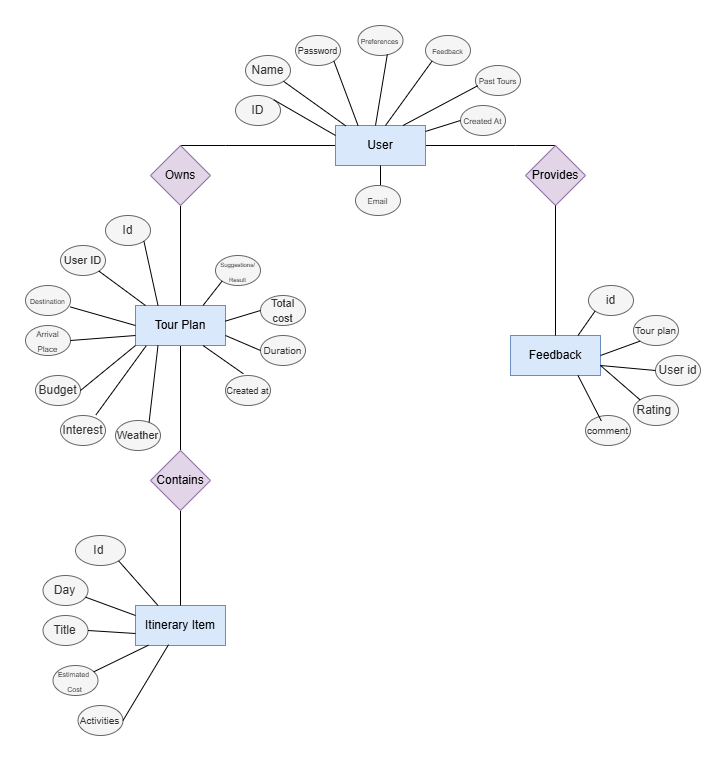

The diagram above was exported from draw.io. Its source (the exported page's mxGraphModel, read from the mxfile embedded in the PNG):
<mxGraphModel dx="3473" dy="1873" grid="1" gridSize="10" guides="1" tooltips="1" connect="1" arrows="1" fold="1" page="1" pageScale="1" pageWidth="1100" pageHeight="850" math="0" shadow="0">
  <root>
    <mxCell id="0" />
    <mxCell id="1" parent="0" />
    <mxCell id="QwkyRj019BqBMrgrJObA-1" style="edgeStyle=orthogonalEdgeStyle;rounded=0;orthogonalLoop=1;jettySize=auto;html=1;endArrow=none;startFill=0;" edge="1" parent="1" source="QwkyRj019BqBMrgrJObA-2" target="QwkyRj019BqBMrgrJObA-11">
      <mxGeometry relative="1" as="geometry" />
    </mxCell>
    <mxCell id="QwkyRj019BqBMrgrJObA-2" value="Tour Plan" style="rounded=0;whiteSpace=wrap;html=1;fillColor=#dae8fc;strokeColor=#6c8ebf;" vertex="1" parent="1">
      <mxGeometry x="170" y="300" width="90" height="40" as="geometry" />
    </mxCell>
    <mxCell id="QwkyRj019BqBMrgrJObA-3" value="Itinerary Item" style="rounded=0;whiteSpace=wrap;html=1;fillColor=#dae8fc;strokeColor=#6c8ebf;" vertex="1" parent="1">
      <mxGeometry x="170" y="600" width="90" height="40" as="geometry" />
    </mxCell>
    <mxCell id="QwkyRj019BqBMrgrJObA-4" style="edgeStyle=orthogonalEdgeStyle;rounded=0;orthogonalLoop=1;jettySize=auto;html=1;entryX=0.5;entryY=0;entryDx=0;entryDy=0;endArrow=none;startFill=0;" edge="1" parent="1" source="QwkyRj019BqBMrgrJObA-6" target="QwkyRj019BqBMrgrJObA-9">
      <mxGeometry relative="1" as="geometry">
        <Array as="points">
          <mxPoint x="260" y="140" />
          <mxPoint x="260" y="140" />
        </Array>
      </mxGeometry>
    </mxCell>
    <mxCell id="QwkyRj019BqBMrgrJObA-5" style="edgeStyle=orthogonalEdgeStyle;rounded=0;orthogonalLoop=1;jettySize=auto;html=1;entryX=0.5;entryY=0;entryDx=0;entryDy=0;endArrow=none;startFill=0;" edge="1" parent="1" source="QwkyRj019BqBMrgrJObA-6" target="QwkyRj019BqBMrgrJObA-12">
      <mxGeometry relative="1" as="geometry">
        <Array as="points">
          <mxPoint x="550" y="140" />
          <mxPoint x="550" y="140" />
        </Array>
      </mxGeometry>
    </mxCell>
    <mxCell id="QwkyRj019BqBMrgrJObA-6" value="User" style="rounded=0;whiteSpace=wrap;html=1;fillColor=#dae8fc;strokeColor=#6c8ebf;" vertex="1" parent="1">
      <mxGeometry x="370" y="120" width="90" height="40" as="geometry" />
    </mxCell>
    <mxCell id="QwkyRj019BqBMrgrJObA-7" value="Feedback" style="rounded=0;whiteSpace=wrap;html=1;fillColor=#dae8fc;strokeColor=#6c8ebf;" vertex="1" parent="1">
      <mxGeometry x="545" y="330" width="90" height="40" as="geometry" />
    </mxCell>
    <mxCell id="QwkyRj019BqBMrgrJObA-8" style="edgeStyle=orthogonalEdgeStyle;rounded=0;orthogonalLoop=1;jettySize=auto;html=1;entryX=0.5;entryY=0;entryDx=0;entryDy=0;endArrow=none;startFill=0;" edge="1" parent="1" source="QwkyRj019BqBMrgrJObA-9" target="QwkyRj019BqBMrgrJObA-2">
      <mxGeometry relative="1" as="geometry" />
    </mxCell>
    <mxCell id="QwkyRj019BqBMrgrJObA-9" value="Owns" style="rhombus;whiteSpace=wrap;html=1;fillColor=#e1d5e7;strokeColor=#9673a6;" vertex="1" parent="1">
      <mxGeometry x="185" y="140" width="60" height="60" as="geometry" />
    </mxCell>
    <mxCell id="QwkyRj019BqBMrgrJObA-10" style="edgeStyle=orthogonalEdgeStyle;rounded=0;orthogonalLoop=1;jettySize=auto;html=1;endArrow=none;startFill=0;" edge="1" parent="1" source="QwkyRj019BqBMrgrJObA-11" target="QwkyRj019BqBMrgrJObA-3">
      <mxGeometry relative="1" as="geometry" />
    </mxCell>
    <mxCell id="QwkyRj019BqBMrgrJObA-11" value="Contains" style="rhombus;whiteSpace=wrap;html=1;fillColor=#e1d5e7;strokeColor=#9673a6;" vertex="1" parent="1">
      <mxGeometry x="185" y="445" width="60" height="60" as="geometry" />
    </mxCell>
    <mxCell id="QwkyRj019BqBMrgrJObA-12" value="Provides" style="rhombus;whiteSpace=wrap;html=1;fillColor=#e1d5e7;strokeColor=#9673a6;" vertex="1" parent="1">
      <mxGeometry x="560" y="140" width="60" height="60" as="geometry" />
    </mxCell>
    <mxCell id="QwkyRj019BqBMrgrJObA-13" style="edgeStyle=orthogonalEdgeStyle;rounded=0;orthogonalLoop=1;jettySize=auto;html=1;entryX=0.5;entryY=0;entryDx=0;entryDy=0;endArrow=none;startFill=0;" edge="1" parent="1" source="QwkyRj019BqBMrgrJObA-12" target="QwkyRj019BqBMrgrJObA-7">
      <mxGeometry relative="1" as="geometry">
        <Array as="points" />
      </mxGeometry>
    </mxCell>
    <mxCell id="QwkyRj019BqBMrgrJObA-14" value="Name" style="ellipse;whiteSpace=wrap;html=1;fillColor=#f5f5f5;fontColor=#333333;strokeColor=#666666;" vertex="1" parent="1">
      <mxGeometry x="280" y="50" width="45" height="30" as="geometry" />
    </mxCell>
    <mxCell id="QwkyRj019BqBMrgrJObA-15" value="&lt;font style=&quot;font-size: 7px; font-weight: normal;&quot;&gt;Preferences&lt;/font&gt;" style="ellipse;whiteSpace=wrap;html=1;fontStyle=1;fillColor=#f5f5f5;fontColor=#333333;strokeColor=#666666;" vertex="1" parent="1">
      <mxGeometry x="392.5" y="20" width="45" height="30" as="geometry" />
    </mxCell>
    <mxCell id="QwkyRj019BqBMrgrJObA-16" value="&lt;font style=&quot;font-size: 7px;&quot;&gt;Feedback&lt;/font&gt;" style="ellipse;whiteSpace=wrap;html=1;fillColor=#f5f5f5;fontColor=#333333;strokeColor=#666666;" vertex="1" parent="1">
      <mxGeometry x="460" y="30" width="45" height="30" as="geometry" />
    </mxCell>
    <mxCell id="QwkyRj019BqBMrgrJObA-17" value="&lt;font style=&quot;font-size: 8px;&quot;&gt;Past Tours&lt;/font&gt;" style="ellipse;whiteSpace=wrap;html=1;fillColor=#f5f5f5;fontColor=#333333;strokeColor=#666666;" vertex="1" parent="1">
      <mxGeometry x="510" y="60" width="45" height="30" as="geometry" />
    </mxCell>
    <mxCell id="QwkyRj019BqBMrgrJObA-18" value="&lt;font style=&quot;font-size: 9px;&quot;&gt;Password&lt;/font&gt;" style="ellipse;whiteSpace=wrap;html=1;fillColor=#f5f5f5;fontColor=#333333;strokeColor=#666666;" vertex="1" parent="1">
      <mxGeometry x="330" y="30" width="45" height="30" as="geometry" />
    </mxCell>
    <mxCell id="QwkyRj019BqBMrgrJObA-19" value="ID" style="ellipse;whiteSpace=wrap;html=1;fillColor=#f5f5f5;fontColor=#333333;strokeColor=#666666;" vertex="1" parent="1">
      <mxGeometry x="270" y="90" width="45" height="30" as="geometry" />
    </mxCell>
    <mxCell id="QwkyRj019BqBMrgrJObA-20" value="&lt;font style=&quot;font-size: 8px;&quot;&gt;Created At&lt;/font&gt;" style="ellipse;whiteSpace=wrap;html=1;fillColor=#f5f5f5;fontColor=#333333;strokeColor=#666666;" vertex="1" parent="1">
      <mxGeometry x="495" y="100" width="45" height="30" as="geometry" />
    </mxCell>
    <mxCell id="QwkyRj019BqBMrgrJObA-21" value="Id" style="ellipse;whiteSpace=wrap;html=1;fillColor=#f5f5f5;fontColor=#333333;strokeColor=#666666;" vertex="1" parent="1">
      <mxGeometry x="140" y="210" width="45" height="30" as="geometry" />
    </mxCell>
    <mxCell id="QwkyRj019BqBMrgrJObA-22" value="&lt;font style=&quot;font-size: 11px;&quot;&gt;User ID&lt;/font&gt;" style="ellipse;whiteSpace=wrap;html=1;fillColor=#f5f5f5;fontColor=#333333;strokeColor=#666666;" vertex="1" parent="1">
      <mxGeometry x="95" y="240" width="45" height="30" as="geometry" />
    </mxCell>
    <mxCell id="QwkyRj019BqBMrgrJObA-23" value="&lt;font style=&quot;font-size: 7px;&quot;&gt;Destination&lt;/font&gt;" style="ellipse;whiteSpace=wrap;html=1;fillColor=#f5f5f5;fontColor=#333333;strokeColor=#666666;" vertex="1" parent="1">
      <mxGeometry x="60" y="280" width="45" height="30" as="geometry" />
    </mxCell>
    <mxCell id="QwkyRj019BqBMrgrJObA-24" value="&lt;font style=&quot;font-size: 8px;&quot;&gt;Arrival&lt;br&gt;Place&lt;/font&gt;" style="ellipse;whiteSpace=wrap;html=1;fillColor=#f5f5f5;fontColor=#333333;strokeColor=#666666;" vertex="1" parent="1">
      <mxGeometry x="60" y="320" width="45" height="30" as="geometry" />
    </mxCell>
    <mxCell id="QwkyRj019BqBMrgrJObA-25" value="Budget" style="ellipse;whiteSpace=wrap;html=1;fillColor=#f5f5f5;fontColor=#333333;strokeColor=#666666;" vertex="1" parent="1">
      <mxGeometry x="70" y="370" width="45" height="30" as="geometry" />
    </mxCell>
    <mxCell id="QwkyRj019BqBMrgrJObA-26" value="Interest" style="ellipse;whiteSpace=wrap;html=1;fillColor=#f5f5f5;fontColor=#333333;strokeColor=#666666;" vertex="1" parent="1">
      <mxGeometry x="95" y="410" width="45" height="30" as="geometry" />
    </mxCell>
    <mxCell id="QwkyRj019BqBMrgrJObA-27" value="&lt;font style=&quot;font-size: 11px;&quot;&gt;Weather&lt;/font&gt;" style="ellipse;whiteSpace=wrap;html=1;fillColor=#f5f5f5;fontColor=#333333;strokeColor=#666666;" vertex="1" parent="1">
      <mxGeometry x="150" y="415" width="45" height="30" as="geometry" />
    </mxCell>
    <mxCell id="QwkyRj019BqBMrgrJObA-28" value="&lt;font style=&quot;font-size: 6px;&quot;&gt;Suggestions/&lt;br&gt;Result&lt;/font&gt;" style="ellipse;whiteSpace=wrap;html=1;fillColor=#f5f5f5;fontColor=#333333;strokeColor=#666666;" vertex="1" parent="1">
      <mxGeometry x="250" y="250" width="45" height="30" as="geometry" />
    </mxCell>
    <mxCell id="QwkyRj019BqBMrgrJObA-29" value="&lt;font style=&quot;font-size: 11px;&quot;&gt;Total cost&lt;/font&gt;" style="ellipse;whiteSpace=wrap;html=1;fillColor=#f5f5f5;fontColor=#333333;strokeColor=#666666;" vertex="1" parent="1">
      <mxGeometry x="295" y="290" width="45" height="30" as="geometry" />
    </mxCell>
    <mxCell id="QwkyRj019BqBMrgrJObA-30" value="&lt;font style=&quot;font-size: 9px;&quot;&gt;Created at&lt;/font&gt;" style="ellipse;whiteSpace=wrap;html=1;fillColor=#f5f5f5;fontColor=#333333;strokeColor=#666666;" vertex="1" parent="1">
      <mxGeometry x="260" y="370" width="45" height="30" as="geometry" />
    </mxCell>
    <mxCell id="QwkyRj019BqBMrgrJObA-31" value="Id&amp;nbsp;" style="ellipse;whiteSpace=wrap;html=1;fillColor=#f5f5f5;fontColor=#333333;strokeColor=#666666;" vertex="1" parent="1">
      <mxGeometry x="110" y="530" width="50" height="30" as="geometry" />
    </mxCell>
    <mxCell id="QwkyRj019BqBMrgrJObA-32" value="Day" style="ellipse;whiteSpace=wrap;html=1;fillColor=#f5f5f5;fontColor=#333333;strokeColor=#666666;" vertex="1" parent="1">
      <mxGeometry x="77.5" y="570" width="45" height="30" as="geometry" />
    </mxCell>
    <mxCell id="QwkyRj019BqBMrgrJObA-33" value="Title" style="ellipse;whiteSpace=wrap;html=1;fillColor=#f5f5f5;fontColor=#333333;strokeColor=#666666;" vertex="1" parent="1">
      <mxGeometry x="77.5" y="610" width="45" height="30" as="geometry" />
    </mxCell>
    <mxCell id="QwkyRj019BqBMrgrJObA-34" value="&lt;font style=&quot;font-size: 7px;&quot;&gt;Estimated&amp;nbsp;&lt;br&gt;Cost&lt;/font&gt;" style="ellipse;whiteSpace=wrap;html=1;fillColor=#f5f5f5;fontColor=#333333;strokeColor=#666666;" vertex="1" parent="1">
      <mxGeometry x="87.5" y="660" width="45" height="30" as="geometry" />
    </mxCell>
    <mxCell id="QwkyRj019BqBMrgrJObA-35" value="&lt;font style=&quot;font-size: 10px;&quot;&gt;Activities&lt;/font&gt;" style="ellipse;whiteSpace=wrap;html=1;fillColor=#f5f5f5;fontColor=#333333;strokeColor=#666666;" vertex="1" parent="1">
      <mxGeometry x="112.5" y="700" width="45" height="30" as="geometry" />
    </mxCell>
    <mxCell id="QwkyRj019BqBMrgrJObA-36" value="id" style="ellipse;whiteSpace=wrap;html=1;fillColor=#f5f5f5;fontColor=#333333;strokeColor=#666666;" vertex="1" parent="1">
      <mxGeometry x="623" y="280" width="45" height="30" as="geometry" />
    </mxCell>
    <mxCell id="QwkyRj019BqBMrgrJObA-37" value="&lt;font style=&quot;font-size: 10px;&quot;&gt;Tour plan&lt;/font&gt;" style="ellipse;whiteSpace=wrap;html=1;fillColor=#f5f5f5;fontColor=#333333;strokeColor=#666666;" vertex="1" parent="1">
      <mxGeometry x="668" y="310" width="45" height="30" as="geometry" />
    </mxCell>
    <mxCell id="QwkyRj019BqBMrgrJObA-38" value="User id" style="ellipse;whiteSpace=wrap;html=1;fillColor=#f5f5f5;fontColor=#333333;strokeColor=#666666;" vertex="1" parent="1">
      <mxGeometry x="690" y="350" width="45" height="30" as="geometry" />
    </mxCell>
    <mxCell id="QwkyRj019BqBMrgrJObA-39" value="Rating&amp;nbsp;" style="ellipse;whiteSpace=wrap;html=1;fillColor=#f5f5f5;fontColor=#333333;strokeColor=#666666;" vertex="1" parent="1">
      <mxGeometry x="668" y="390" width="45" height="30" as="geometry" />
    </mxCell>
    <mxCell id="QwkyRj019BqBMrgrJObA-40" value="&lt;font style=&quot;font-size: 10px;&quot;&gt;comment&lt;/font&gt;" style="ellipse;whiteSpace=wrap;html=1;fillColor=#f5f5f5;fontColor=#333333;strokeColor=#666666;" vertex="1" parent="1">
      <mxGeometry x="620" y="410" width="45" height="30" as="geometry" />
    </mxCell>
    <mxCell id="QwkyRj019BqBMrgrJObA-41" value="" style="endArrow=none;html=1;rounded=0;entryX=0.25;entryY=0;entryDx=0;entryDy=0;exitX=1;exitY=1;exitDx=0;exitDy=0;" edge="1" parent="1" source="QwkyRj019BqBMrgrJObA-31" target="QwkyRj019BqBMrgrJObA-3">
      <mxGeometry width="50" height="50" relative="1" as="geometry">
        <mxPoint x="155" y="560" as="sourcePoint" />
        <mxPoint x="245" y="570" as="targetPoint" />
      </mxGeometry>
    </mxCell>
    <mxCell id="QwkyRj019BqBMrgrJObA-42" value="" style="endArrow=none;html=1;rounded=0;exitX=0;exitY=0.25;exitDx=0;exitDy=0;" edge="1" parent="1" source="QwkyRj019BqBMrgrJObA-3" target="QwkyRj019BqBMrgrJObA-32">
      <mxGeometry width="50" height="50" relative="1" as="geometry">
        <mxPoint x="80" y="640" as="sourcePoint" />
        <mxPoint x="130" y="590" as="targetPoint" />
      </mxGeometry>
    </mxCell>
    <mxCell id="QwkyRj019BqBMrgrJObA-43" value="" style="endArrow=none;html=1;rounded=0;" edge="1" parent="1" target="QwkyRj019BqBMrgrJObA-33">
      <mxGeometry width="50" height="50" relative="1" as="geometry">
        <mxPoint x="170" y="628" as="sourcePoint" />
        <mxPoint x="130" y="610" as="targetPoint" />
      </mxGeometry>
    </mxCell>
    <mxCell id="QwkyRj019BqBMrgrJObA-44" value="" style="endArrow=none;html=1;rounded=0;exitX=0.144;exitY=0.993;exitDx=0;exitDy=0;exitPerimeter=0;" edge="1" parent="1" source="QwkyRj019BqBMrgrJObA-3" target="QwkyRj019BqBMrgrJObA-34">
      <mxGeometry width="50" height="50" relative="1" as="geometry">
        <mxPoint x="220" y="678" as="sourcePoint" />
        <mxPoint x="170" y="660" as="targetPoint" />
      </mxGeometry>
    </mxCell>
    <mxCell id="QwkyRj019BqBMrgrJObA-45" value="" style="endArrow=none;html=1;rounded=0;exitX=0.367;exitY=0.979;exitDx=0;exitDy=0;entryX=1;entryY=0.5;entryDx=0;entryDy=0;exitPerimeter=0;" edge="1" parent="1" source="QwkyRj019BqBMrgrJObA-3" target="QwkyRj019BqBMrgrJObA-35">
      <mxGeometry width="50" height="50" relative="1" as="geometry">
        <mxPoint x="260" y="698" as="sourcePoint" />
        <mxPoint x="210" y="680" as="targetPoint" />
      </mxGeometry>
    </mxCell>
    <mxCell id="QwkyRj019BqBMrgrJObA-46" value="" style="endArrow=none;html=1;rounded=0;entryX=0;entryY=0.5;entryDx=0;entryDy=0;" edge="1" parent="1" source="QwkyRj019BqBMrgrJObA-6" target="QwkyRj019BqBMrgrJObA-20">
      <mxGeometry width="50" height="50" relative="1" as="geometry">
        <mxPoint x="460" y="170" as="sourcePoint" />
        <mxPoint x="490" y="120" as="targetPoint" />
      </mxGeometry>
    </mxCell>
    <mxCell id="QwkyRj019BqBMrgrJObA-47" value="" style="endArrow=none;html=1;rounded=0;entryX=0.048;entryY=0.676;entryDx=0;entryDy=0;exitX=0.75;exitY=0;exitDx=0;exitDy=0;entryPerimeter=0;" edge="1" parent="1" source="QwkyRj019BqBMrgrJObA-6" target="QwkyRj019BqBMrgrJObA-17">
      <mxGeometry width="50" height="50" relative="1" as="geometry">
        <mxPoint x="490" y="131" as="sourcePoint" />
        <mxPoint x="525" y="120" as="targetPoint" />
      </mxGeometry>
    </mxCell>
    <mxCell id="QwkyRj019BqBMrgrJObA-48" value="" style="endArrow=none;html=1;rounded=0;entryX=0;entryY=1;entryDx=0;entryDy=0;exitX=0.75;exitY=0;exitDx=0;exitDy=0;" edge="1" parent="1" target="QwkyRj019BqBMrgrJObA-16">
      <mxGeometry width="50" height="50" relative="1" as="geometry">
        <mxPoint x="420" y="120" as="sourcePoint" />
        <mxPoint x="495" y="80" as="targetPoint" />
      </mxGeometry>
    </mxCell>
    <mxCell id="QwkyRj019BqBMrgrJObA-49" value="" style="endArrow=none;html=1;rounded=0;entryX=0.652;entryY=0.962;entryDx=0;entryDy=0;exitX=0.75;exitY=0;exitDx=0;exitDy=0;entryPerimeter=0;" edge="1" parent="1" target="QwkyRj019BqBMrgrJObA-15">
      <mxGeometry width="50" height="50" relative="1" as="geometry">
        <mxPoint x="410" y="120" as="sourcePoint" />
        <mxPoint x="485" y="80" as="targetPoint" />
      </mxGeometry>
    </mxCell>
    <mxCell id="QwkyRj019BqBMrgrJObA-50" value="" style="endArrow=none;html=1;rounded=0;entryX=1;entryY=1;entryDx=0;entryDy=0;exitX=0.25;exitY=0;exitDx=0;exitDy=0;" edge="1" parent="1" source="QwkyRj019BqBMrgrJObA-6" target="QwkyRj019BqBMrgrJObA-18">
      <mxGeometry width="50" height="50" relative="1" as="geometry">
        <mxPoint x="420" y="80" as="sourcePoint" />
        <mxPoint x="495" y="40" as="targetPoint" />
      </mxGeometry>
    </mxCell>
    <mxCell id="QwkyRj019BqBMrgrJObA-51" value="" style="endArrow=none;html=1;rounded=0;exitX=0.113;exitY=0.007;exitDx=0;exitDy=0;exitPerimeter=0;" edge="1" parent="1" source="QwkyRj019BqBMrgrJObA-6" target="QwkyRj019BqBMrgrJObA-14">
      <mxGeometry width="50" height="50" relative="1" as="geometry">
        <mxPoint x="410" y="150" as="sourcePoint" />
        <mxPoint x="485" y="110" as="targetPoint" />
      </mxGeometry>
    </mxCell>
    <mxCell id="QwkyRj019BqBMrgrJObA-52" value="" style="endArrow=none;html=1;rounded=0;entryX=1;entryY=0;entryDx=0;entryDy=0;exitX=0;exitY=0.25;exitDx=0;exitDy=0;" edge="1" parent="1" source="QwkyRj019BqBMrgrJObA-6" target="QwkyRj019BqBMrgrJObA-19">
      <mxGeometry width="50" height="50" relative="1" as="geometry">
        <mxPoint x="340" y="130" as="sourcePoint" />
        <mxPoint x="415" y="90" as="targetPoint" />
      </mxGeometry>
    </mxCell>
    <mxCell id="QwkyRj019BqBMrgrJObA-53" value="" style="endArrow=none;html=1;rounded=0;entryX=1;entryY=1;entryDx=0;entryDy=0;exitX=0.25;exitY=0;exitDx=0;exitDy=0;" edge="1" parent="1" source="QwkyRj019BqBMrgrJObA-2" target="QwkyRj019BqBMrgrJObA-21">
      <mxGeometry width="50" height="50" relative="1" as="geometry">
        <mxPoint x="170" y="310" as="sourcePoint" />
        <mxPoint x="220" y="260" as="targetPoint" />
      </mxGeometry>
    </mxCell>
    <mxCell id="QwkyRj019BqBMrgrJObA-54" value="" style="endArrow=none;html=1;rounded=0;entryX=1;entryY=1;entryDx=0;entryDy=0;" edge="1" parent="1" target="QwkyRj019BqBMrgrJObA-22">
      <mxGeometry width="50" height="50" relative="1" as="geometry">
        <mxPoint x="180" y="300" as="sourcePoint" />
        <mxPoint x="245" y="300" as="targetPoint" />
      </mxGeometry>
    </mxCell>
    <mxCell id="QwkyRj019BqBMrgrJObA-55" value="" style="endArrow=none;html=1;rounded=0;entryX=0;entryY=0.5;entryDx=0;entryDy=0;exitX=0.994;exitY=0.714;exitDx=0;exitDy=0;exitPerimeter=0;" edge="1" parent="1" source="QwkyRj019BqBMrgrJObA-23" target="QwkyRj019BqBMrgrJObA-2">
      <mxGeometry width="50" height="50" relative="1" as="geometry">
        <mxPoint x="130" y="340" as="sourcePoint" />
        <mxPoint x="205" y="300" as="targetPoint" />
      </mxGeometry>
    </mxCell>
    <mxCell id="QwkyRj019BqBMrgrJObA-56" value="" style="endArrow=none;html=1;rounded=0;exitX=1;exitY=0.5;exitDx=0;exitDy=0;" edge="1" parent="1" source="QwkyRj019BqBMrgrJObA-24">
      <mxGeometry width="50" height="50" relative="1" as="geometry">
        <mxPoint x="140" y="370" as="sourcePoint" />
        <mxPoint x="170" y="330" as="targetPoint" />
      </mxGeometry>
    </mxCell>
    <mxCell id="QwkyRj019BqBMrgrJObA-57" value="" style="endArrow=none;html=1;rounded=0;entryX=0;entryY=1;entryDx=0;entryDy=0;exitX=1;exitY=0.5;exitDx=0;exitDy=0;" edge="1" parent="1" source="QwkyRj019BqBMrgrJObA-25" target="QwkyRj019BqBMrgrJObA-2">
      <mxGeometry width="50" height="50" relative="1" as="geometry">
        <mxPoint x="160" y="400" as="sourcePoint" />
        <mxPoint x="235" y="360" as="targetPoint" />
      </mxGeometry>
    </mxCell>
    <mxCell id="QwkyRj019BqBMrgrJObA-58" value="" style="endArrow=none;html=1;rounded=0;entryX=0.119;entryY=1.007;entryDx=0;entryDy=0;exitX=0.787;exitY=-0.019;exitDx=0;exitDy=0;entryPerimeter=0;exitPerimeter=0;" edge="1" parent="1" source="QwkyRj019BqBMrgrJObA-26" target="QwkyRj019BqBMrgrJObA-2">
      <mxGeometry width="50" height="50" relative="1" as="geometry">
        <mxPoint x="180" y="390" as="sourcePoint" />
        <mxPoint x="255" y="350" as="targetPoint" />
      </mxGeometry>
    </mxCell>
    <mxCell id="QwkyRj019BqBMrgrJObA-59" value="" style="endArrow=none;html=1;rounded=0;entryX=0.25;entryY=1;entryDx=0;entryDy=0;exitX=0.746;exitY=0.062;exitDx=0;exitDy=0;exitPerimeter=0;" edge="1" parent="1" source="QwkyRj019BqBMrgrJObA-27" target="QwkyRj019BqBMrgrJObA-2">
      <mxGeometry width="50" height="50" relative="1" as="geometry">
        <mxPoint x="200" y="400" as="sourcePoint" />
        <mxPoint x="275" y="360" as="targetPoint" />
      </mxGeometry>
    </mxCell>
    <mxCell id="QwkyRj019BqBMrgrJObA-60" value="" style="endArrow=none;html=1;rounded=0;entryX=0.397;entryY=-0.057;entryDx=0;entryDy=0;exitX=0.75;exitY=1;exitDx=0;exitDy=0;entryPerimeter=0;" edge="1" parent="1" source="QwkyRj019BqBMrgrJObA-2" target="QwkyRj019BqBMrgrJObA-30">
      <mxGeometry width="50" height="50" relative="1" as="geometry">
        <mxPoint x="220" y="390" as="sourcePoint" />
        <mxPoint x="295" y="350" as="targetPoint" />
      </mxGeometry>
    </mxCell>
    <mxCell id="QwkyRj019BqBMrgrJObA-61" value="" style="endArrow=none;html=1;rounded=0;entryX=0;entryY=0.5;entryDx=0;entryDy=0;exitX=0.996;exitY=0.392;exitDx=0;exitDy=0;exitPerimeter=0;" edge="1" parent="1" source="QwkyRj019BqBMrgrJObA-2" target="QwkyRj019BqBMrgrJObA-29">
      <mxGeometry width="50" height="50" relative="1" as="geometry">
        <mxPoint x="270" y="400" as="sourcePoint" />
        <mxPoint x="345" y="360" as="targetPoint" />
      </mxGeometry>
    </mxCell>
    <mxCell id="QwkyRj019BqBMrgrJObA-62" value="" style="endArrow=none;html=1;rounded=0;entryX=0;entryY=1;entryDx=0;entryDy=0;exitX=0.75;exitY=0;exitDx=0;exitDy=0;" edge="1" parent="1" source="QwkyRj019BqBMrgrJObA-2" target="QwkyRj019BqBMrgrJObA-28">
      <mxGeometry width="50" height="50" relative="1" as="geometry">
        <mxPoint x="290" y="350" as="sourcePoint" />
        <mxPoint x="365" y="310" as="targetPoint" />
      </mxGeometry>
    </mxCell>
    <mxCell id="QwkyRj019BqBMrgrJObA-63" value="" style="endArrow=none;html=1;rounded=0;entryX=0;entryY=1;entryDx=0;entryDy=0;exitX=0.75;exitY=0;exitDx=0;exitDy=0;" edge="1" parent="1" source="QwkyRj019BqBMrgrJObA-7" target="QwkyRj019BqBMrgrJObA-36">
      <mxGeometry width="50" height="50" relative="1" as="geometry">
        <mxPoint x="760" y="260" as="sourcePoint" />
        <mxPoint x="835" y="220" as="targetPoint" />
      </mxGeometry>
    </mxCell>
    <mxCell id="QwkyRj019BqBMrgrJObA-64" value="" style="endArrow=none;html=1;rounded=0;entryX=0;entryY=1;entryDx=0;entryDy=0;exitX=1;exitY=0.5;exitDx=0;exitDy=0;" edge="1" parent="1" source="QwkyRj019BqBMrgrJObA-7" target="QwkyRj019BqBMrgrJObA-37">
      <mxGeometry width="50" height="50" relative="1" as="geometry">
        <mxPoint x="650" y="360" as="sourcePoint" />
        <mxPoint x="725" y="320" as="targetPoint" />
      </mxGeometry>
    </mxCell>
    <mxCell id="QwkyRj019BqBMrgrJObA-65" value="" style="endArrow=none;html=1;rounded=0;entryX=0;entryY=0.5;entryDx=0;entryDy=0;exitX=1;exitY=0.75;exitDx=0;exitDy=0;" edge="1" parent="1" source="QwkyRj019BqBMrgrJObA-7" target="QwkyRj019BqBMrgrJObA-38">
      <mxGeometry width="50" height="50" relative="1" as="geometry">
        <mxPoint x="670" y="380" as="sourcePoint" />
        <mxPoint x="745" y="340" as="targetPoint" />
      </mxGeometry>
    </mxCell>
    <mxCell id="QwkyRj019BqBMrgrJObA-66" value="" style="endArrow=none;html=1;rounded=0;entryX=0;entryY=0;entryDx=0;entryDy=0;exitX=1;exitY=0.75;exitDx=0;exitDy=0;" edge="1" parent="1" source="QwkyRj019BqBMrgrJObA-7" target="QwkyRj019BqBMrgrJObA-39">
      <mxGeometry width="50" height="50" relative="1" as="geometry">
        <mxPoint x="690" y="400" as="sourcePoint" />
        <mxPoint x="765" y="360" as="targetPoint" />
      </mxGeometry>
    </mxCell>
    <mxCell id="QwkyRj019BqBMrgrJObA-67" value="" style="endArrow=none;html=1;rounded=0;entryX=0.352;entryY=0.182;entryDx=0;entryDy=0;exitX=0.75;exitY=1;exitDx=0;exitDy=0;entryPerimeter=0;" edge="1" parent="1" source="QwkyRj019BqBMrgrJObA-7" target="QwkyRj019BqBMrgrJObA-40">
      <mxGeometry width="50" height="50" relative="1" as="geometry">
        <mxPoint x="700" y="450" as="sourcePoint" />
        <mxPoint x="775" y="410" as="targetPoint" />
      </mxGeometry>
    </mxCell>
    <mxCell id="QwkyRj019BqBMrgrJObA-68" value="" style="endArrow=none;html=1;rounded=0;entryX=0.5;entryY=1;entryDx=0;entryDy=0;" edge="1" parent="1" target="QwkyRj019BqBMrgrJObA-6">
      <mxGeometry width="50" height="50" relative="1" as="geometry">
        <mxPoint x="415" y="180" as="sourcePoint" />
        <mxPoint x="497" y="80" as="targetPoint" />
      </mxGeometry>
    </mxCell>
    <mxCell id="QwkyRj019BqBMrgrJObA-69" value="&lt;font style=&quot;font-size: 8px;&quot;&gt;Email&lt;/font&gt;" style="ellipse;whiteSpace=wrap;html=1;fillColor=#f5f5f5;fontColor=#333333;strokeColor=#666666;" vertex="1" parent="1">
      <mxGeometry x="390" y="180" width="45" height="30" as="geometry" />
    </mxCell>
    <mxCell id="QwkyRj019BqBMrgrJObA-70" value="&lt;font style=&quot;font-size: 10px;&quot;&gt;Duration&lt;/font&gt;" style="ellipse;whiteSpace=wrap;html=1;fillColor=#f5f5f5;fontColor=#333333;strokeColor=#666666;" vertex="1" parent="1">
      <mxGeometry x="295" y="330" width="45" height="30" as="geometry" />
    </mxCell>
    <mxCell id="QwkyRj019BqBMrgrJObA-71" value="" style="endArrow=none;html=1;rounded=0;entryX=0;entryY=0.5;entryDx=0;entryDy=0;exitX=1;exitY=0.75;exitDx=0;exitDy=0;" edge="1" parent="1" source="QwkyRj019BqBMrgrJObA-2" target="QwkyRj019BqBMrgrJObA-70">
      <mxGeometry width="50" height="50" relative="1" as="geometry">
        <mxPoint x="280" y="321" as="sourcePoint" />
        <mxPoint x="315" y="310" as="targetPoint" />
      </mxGeometry>
    </mxCell>
  </root>
</mxGraphModel>